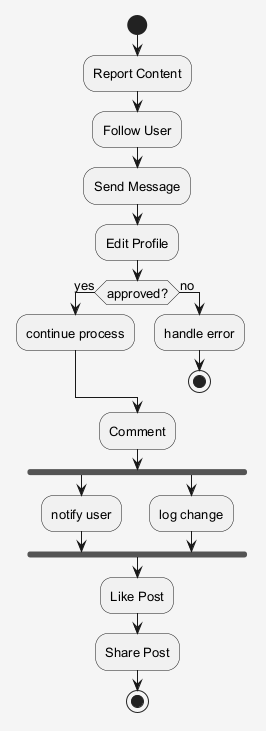

The diagram above was rendered by PlantUML. Its source (embedded in the PNG):
@startuml
skinparam shadowing false
skinparam backgroundColor #F5F5F5
skinparam defaultFontSize 13
start
:Report Content;
:Follow User;
:Send Message;
:Edit Profile;
if (approved?) then (yes)
:continue process;
else (no)
:handle error;
stop
endif
:Comment;
fork
:notify user;
fork again
:log change;
end fork
:Like Post;
:Share Post;
stop
@enduml